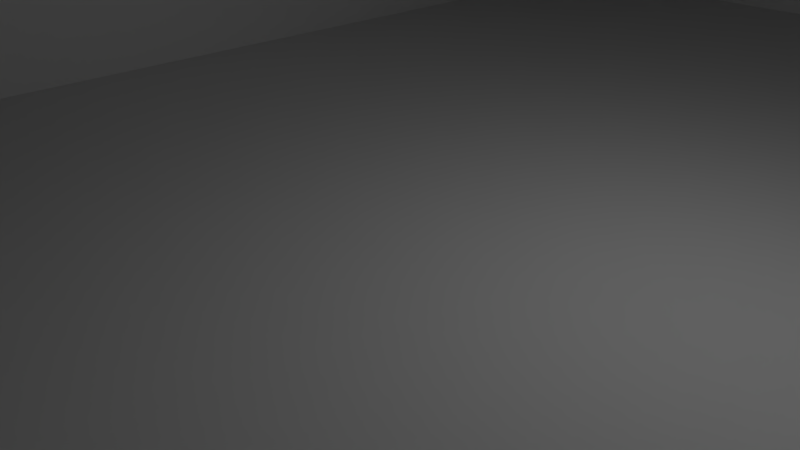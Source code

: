 # Source: larger_switch4.blend  (saved by Blender 2.79.0; exported with 4.5.12 LTS)
import bpy
from mathutils import Matrix  # noqa: F401  (used for matrix-valued properties, if any)

bpy.ops.wm.read_factory_settings(use_empty=True)
scene = bpy.context.scene
scene.name = 'Scene'

# ---- collections
col_collection_1 = bpy.data.collections.new('Collection 1'); scene.collection.children.link(col_collection_1)

# ---- materials (node trees are filled in below, after node groups)
mat_material = bpy.data.materials.new('Material')
mat_material.alpha_threshold = 0.0
mat_material.use_transparent_shadow = False
mat_material.roughness = 0.5
mat_material.line_color = (0.0, 0.0, 0.0, 1.0)

# ---- material node trees

# ---- world
world_world = bpy.data.worlds.new('World'); scene.world = world_world
world_world.color = (0.05088, 0.05088, 0.05088)
world_world.use_sun_shadow = False
world_world.sun_shadow_jitter_overblur = 0.0
world_world.cycles.sampling_method = 'MANUAL'

# ---- cameras
cam_camera = bpy.data.cameras.new('Camera')
cam_camera.clip_end = 100.0
cam_camera.lens = 35.0
cam_camera.sensor_width = 32.0
cam_camera.sensor_height = 18.0
cam_camera.ortho_scale = 7.314
cam_camera.dof.focus_distance = 0.0
cam_camera.dof.aperture_fstop = 128.0

# ---- lights
light_lamp = bpy.data.lights.new('Lamp', 'POINT')
light_lamp.transmission_factor = 0.0
light_lamp.cutoff_distance = 30.0
light_lamp.energy = 100.0
light_lamp.shadow_buffer_clip_start = 1.001
light_lamp.shadow_soft_size = 0.1
light_lamp.shadow_maximum_resolution = 0.006
light_lamp.use_absolute_resolution = True

# ---- meshes
me_cylinder_004 = bpy.data.meshes.new('Cylinder.004')
me_cylinder_004.from_pydata([(0.0, 2.0, -10.0), (0.0, 2.0, 10.0), (0.1395, 1.995, -10.0), (0.1395, 1.995, 10.0), (0.2783, 1.981, -10.0), (0.2783, 1.981, 10.0), (0.4158, 1.956, -10.0), (0.4158, 1.956, 10.0), (0.5513, 1.923, -10.0), (0.5513, 1.923, 10.0), (0.684, 1.879, -10.0), (0.684, 1.879, 10.0), (0.8135, 1.827, -10.0), (0.8135, 1.827, 10.0), (0.9389, 1.766, -10.0), (0.9389, 1.766, 10.0), (1.06, 1.696, -10.0), (1.06, 1.696, 10.0), (1.176, 1.618, -10.0), (1.176, 1.618, 10.0), (1.286, 1.532, -10.0), (1.286, 1.532, 10.0), (1.389, 1.439, -10.0), (1.389, 1.439, 10.0), (1.486, 1.338, -10.0), (1.486, 1.338, 10.0), (1.576, 1.231, -10.0), (1.576, 1.231, 10.0), (1.658, 1.118, -10.0), (1.658, 1.118, 10.0), (1.732, 1.0, -10.0), (1.732, 1.0, 10.0), (1.798, 0.8767, -10.0), (1.798, 0.8767, 10.0), (1.854, 0.7492, -10.0), (1.854, 0.7492, 10.0), (1.902, 0.618, -10.0), (1.902, 0.618, 10.0), (1.941, 0.4838, -10.0), (1.941, 0.4838, 10.0), (1.97, 0.3473, -10.0), (1.97, 0.3473, 10.0), (1.989, 0.2091, -10.0), (1.989, 0.2091, 10.0), (1.999, 0.0698, -10.0), (1.999, 0.0698, 10.0), (1.999, -0.0698, -10.0), (1.999, -0.0698, 10.0), (1.989, -0.2091, -10.0), (1.989, -0.2091, 10.0), (1.97, -0.3473, -10.0), (1.97, -0.3473, 10.0), (1.941, -0.4838, -10.0), (1.941, -0.4838, 10.0), (1.902, -0.618, -10.0), (1.902, -0.618, 10.0), (1.854, -0.7492, -10.0), (1.854, -0.7492, 10.0), (1.798, -0.8767, -10.0), (1.798, -0.8767, 10.0), (1.732, -1.0, -10.0), (1.732, -1.0, 10.0), (1.658, -1.118, -10.0), (1.658, -1.118, 10.0), (1.576, -1.231, -10.0), (1.576, -1.231, 10.0), (1.486, -1.338, -10.0), (1.486, -1.338, 10.0), (1.389, -1.439, -10.0), (1.389, -1.439, 10.0), (1.286, -1.532, -10.0), (1.286, -1.532, 10.0), (1.176, -1.618, -10.0), (1.176, -1.618, 10.0), (1.06, -1.696, -10.0), (1.06, -1.696, 10.0), (0.9389, -1.766, -10.0), (0.9389, -1.766, 10.0), (0.8135, -1.827, -10.0), (0.8135, -1.827, 10.0), (0.684, -1.879, -10.0), (0.684, -1.879, 10.0), (0.5513, -1.923, -10.0), (0.5513, -1.923, 10.0), (0.4158, -1.956, -10.0), (0.4158, -1.956, 10.0), (0.2783, -1.981, -10.0), (0.2783, -1.981, 10.0), (0.1395, -1.995, -10.0), (0.1395, -1.995, 10.0), (-2.082e-06, -2.0, -10.0), (-2.082e-06, -2.0, 10.0), (-0.1395, -1.995, -10.0), (-0.1395, -1.995, 10.0), (-0.2783, -1.981, -10.0), (-0.2783, -1.981, 10.0), (-0.4158, -1.956, -10.0), (-0.4158, -1.956, 10.0), (-0.5513, -1.923, -10.0), (-0.5513, -1.923, 10.0), (-0.684, -1.879, -10.0), (-0.684, -1.879, 10.0), (-0.8135, -1.827, -10.0), (-0.8135, -1.827, 10.0), (-0.9389, -1.766, -10.0), (-0.9389, -1.766, 10.0), (-1.06, -1.696, -10.0), (-1.06, -1.696, 10.0), (-1.176, -1.618, -10.0), (-1.176, -1.618, 10.0), (-1.286, -1.532, -10.0), (-1.286, -1.532, 10.0), (-1.389, -1.439, -10.0), (-1.389, -1.439, 10.0), (-1.486, -1.338, -10.0), (-1.486, -1.338, 10.0), (-1.576, -1.231, -10.0), (-1.576, -1.231, 10.0), (-1.658, -1.118, -10.0), (-1.658, -1.118, 10.0), (-1.732, -1.0, -10.0), (-1.732, -1.0, 10.0), (-1.798, -0.8767, -10.0), (-1.798, -0.8767, 10.0), (-1.854, -0.7492, -10.0), (-1.854, -0.7492, 10.0), (-1.902, -0.618, -10.0), (-1.902, -0.618, 10.0), (-1.941, -0.4838, -10.0), (-1.941, -0.4838, 10.0), (-1.97, -0.3473, -10.0), (-1.97, -0.3473, 10.0), (-1.989, -0.2091, -10.0), (-1.989, -0.2091, 10.0), (-1.999, -0.06979, -10.0), (-1.999, -0.06979, 10.0), (-1.999, 0.0698, -10.0), (-1.999, 0.0698, 10.0), (-1.989, 0.2091, -10.0), (-1.989, 0.2091, 10.0), (-1.97, 0.3473, -10.0), (-1.97, 0.3473, 10.0), (-1.941, 0.4838, -10.0), (-1.941, 0.4838, 10.0), (-1.902, 0.618, -10.0), (-1.902, 0.618, 10.0), (-1.854, 0.7492, -10.0), (-1.854, 0.7492, 10.0), (-1.798, 0.8767, -10.0), (-1.798, 0.8767, 10.0), (-1.732, 1.0, -10.0), (-1.732, 1.0, 10.0), (-1.658, 1.118, -10.0), (-1.658, 1.118, 10.0), (-1.576, 1.231, -10.0), (-1.576, 1.231, 10.0), (-1.486, 1.338, -10.0), (-1.486, 1.338, 10.0), (-1.389, 1.439, -10.0), (-1.389, 1.439, 10.0), (-1.286, 1.532, -10.0), (-1.286, 1.532, 10.0), (-1.176, 1.618, -10.0), (-1.176, 1.618, 10.0), (-1.06, 1.696, -10.0), (-1.06, 1.696, 10.0), (-0.9389, 1.766, -10.0), (-0.9389, 1.766, 10.0), (-0.8135, 1.827, -10.0), (-0.8135, 1.827, 10.0), (-0.684, 1.879, -10.0), (-0.684, 1.879, 10.0), (-0.5513, 1.923, -10.0), (-0.5513, 1.923, 10.0), (-0.4158, 1.956, -10.0), (-0.4158, 1.956, 10.0), (-0.2783, 1.981, -10.0), (-0.2783, 1.981, 10.0), (-0.1395, 1.995, -10.0), (-0.1395, 1.995, 10.0)], [], [(0, 1, 3, 2), (2, 3, 5, 4), (4, 5, 7, 6), (6, 7, 9, 8), (8, 9, 11, 10), (10, 11, 13, 12), (12, 13, 15, 14), (14, 15, 17, 16), (16, 17, 19, 18), (18, 19, 21, 20), (20, 21, 23, 22), (22, 23, 25, 24), (24, 25, 27, 26), (26, 27, 29, 28), (28, 29, 31, 30), (30, 31, 33, 32), (32, 33, 35, 34), (34, 35, 37, 36), (36, 37, 39, 38), (38, 39, 41, 40), (40, 41, 43, 42), (42, 43, 45, 44), (44, 45, 47, 46), (46, 47, 49, 48), (48, 49, 51, 50), (50, 51, 53, 52), (52, 53, 55, 54), (54, 55, 57, 56), (56, 57, 59, 58), (58, 59, 61, 60), (60, 61, 63, 62), (62, 63, 65, 64), (64, 65, 67, 66), (66, 67, 69, 68), (68, 69, 71, 70), (70, 71, 73, 72), (72, 73, 75, 74), (74, 75, 77, 76), (76, 77, 79, 78), (78, 79, 81, 80), (80, 81, 83, 82), (82, 83, 85, 84), (84, 85, 87, 86), (86, 87, 89, 88), (88, 89, 91, 90), (90, 91, 93, 92), (92, 93, 95, 94), (94, 95, 97, 96), (96, 97, 99, 98), (98, 99, 101, 100), (100, 101, 103, 102), (102, 103, 105, 104), (104, 105, 107, 106), (106, 107, 109, 108), (108, 109, 111, 110), (110, 111, 113, 112), (112, 113, 115, 114), (114, 115, 117, 116), (116, 117, 119, 118), (118, 119, 121, 120), (120, 121, 123, 122), (122, 123, 125, 124), (124, 125, 127, 126), (126, 127, 129, 128), (128, 129, 131, 130), (130, 131, 133, 132), (132, 133, 135, 134), (134, 135, 137, 136), (136, 137, 139, 138), (138, 139, 141, 140), (140, 141, 143, 142), (142, 143, 145, 144), (144, 145, 147, 146), (146, 147, 149, 148), (148, 149, 151, 150), (150, 151, 153, 152), (152, 153, 155, 154), (154, 155, 157, 156), (156, 157, 159, 158), (158, 159, 161, 160), (160, 161, 163, 162), (162, 163, 165, 164), (164, 165, 167, 166), (166, 167, 169, 168), (168, 169, 171, 170), (170, 171, 173, 172), (172, 173, 175, 174), (174, 175, 177, 176), (3, 1, 179, 177, 175, 173, 171, 169, 167, 165, 163, 161, 159, 157, 155, 153, 151, 149, 147, 145, 143, 141, 139, 137, 135, 133, 131, 129, 127, 125, 123, 121, 119, 117, 115, 113, 111, 109, 107, 105, 103, 101, 99, 97, 95, 93, 91, 89, 87, 85, 83, 81, 79, 77, 75, 73, 71, 69, 67, 65, 63, 61, 59, 57, 55, 53, 51, 49, 47, 45, 43, 41, 39, 37, 35, 33, 31, 29, 27, 25, 23, 21, 19, 17, 15, 13, 11, 9, 7, 5), (176, 177, 179, 178), (178, 179, 1, 0), (0, 2, 4, 6, 8, 10, 12, 14, 16, 18, 20, 22, 24, 26, 28, 30, 32, 34, 36, 38, 40, 42, 44, 46, 48, 50, 52, 54, 56, 58, 60, 62, 64, 66, 68, 70, 72, 74, 76, 78, 80, 82, 84, 86, 88, 90, 92, 94, 96, 98, 100, 102, 104, 106, 108, 110, 112, 114, 116, 118, 120, 122, 124, 126, 128, 130, 132, 134, 136, 138, 140, 142, 144, 146, 148, 150, 152, 154, 156, 158, 160, 162, 164, 166, 168, 170, 172, 174, 176, 178)])
me_cylinder_004.use_remesh_preserve_volume = False
me_cylinder_004.use_remesh_preserve_attributes = False
me_cylinder_004.use_mirror_vertex_groups = False
me_cylinder_004.update()
me_cylinder_003 = bpy.data.meshes.new('Cylinder.003')
me_cylinder_003.from_pydata([(0.0, 2.0, -10.0), (0.0, 2.0, 10.0), (0.1395, 1.995, -10.0), (0.1395, 1.995, 10.0), (0.2783, 1.981, -10.0), (0.2783, 1.981, 10.0), (0.4158, 1.956, -10.0), (0.4158, 1.956, 10.0), (0.5513, 1.923, -10.0), (0.5513, 1.923, 10.0), (0.684, 1.879, -10.0), (0.684, 1.879, 10.0), (0.8135, 1.827, -10.0), (0.8135, 1.827, 10.0), (0.9389, 1.766, -10.0), (0.9389, 1.766, 10.0), (1.06, 1.696, -10.0), (1.06, 1.696, 10.0), (1.176, 1.618, -10.0), (1.176, 1.618, 10.0), (1.286, 1.532, -10.0), (1.286, 1.532, 10.0), (1.389, 1.439, -10.0), (1.389, 1.439, 10.0), (1.486, 1.338, -10.0), (1.486, 1.338, 10.0), (1.576, 1.231, -10.0), (1.576, 1.231, 10.0), (1.658, 1.118, -10.0), (1.658, 1.118, 10.0), (1.732, 1.0, -10.0), (1.732, 1.0, 10.0), (1.798, 0.8767, -10.0), (1.798, 0.8767, 10.0), (1.854, 0.7492, -10.0), (1.854, 0.7492, 10.0), (1.902, 0.618, -10.0), (1.902, 0.618, 10.0), (1.941, 0.4838, -10.0), (1.941, 0.4838, 10.0), (1.97, 0.3473, -10.0), (1.97, 0.3473, 10.0), (1.989, 0.2091, -10.0), (1.989, 0.2091, 10.0), (1.999, 0.0698, -10.0), (1.999, 0.0698, 10.0), (1.999, -0.0698, -10.0), (1.999, -0.0698, 10.0), (1.989, -0.2091, -10.0), (1.989, -0.2091, 10.0), (1.97, -0.3473, -10.0), (1.97, -0.3473, 10.0), (1.941, -0.4838, -10.0), (1.941, -0.4838, 10.0), (1.902, -0.618, -10.0), (1.902, -0.618, 10.0), (1.854, -0.7492, -10.0), (1.854, -0.7492, 10.0), (1.798, -0.8767, -10.0), (1.798, -0.8767, 10.0), (1.732, -1.0, -10.0), (1.732, -1.0, 10.0), (1.658, -1.118, -10.0), (1.658, -1.118, 10.0), (1.576, -1.231, -10.0), (1.576, -1.231, 10.0), (1.486, -1.338, -10.0), (1.486, -1.338, 10.0), (1.389, -1.439, -10.0), (1.389, -1.439, 10.0), (1.286, -1.532, -10.0), (1.286, -1.532, 10.0), (1.176, -1.618, -10.0), (1.176, -1.618, 10.0), (1.06, -1.696, -10.0), (1.06, -1.696, 10.0), (0.9389, -1.766, -10.0), (0.9389, -1.766, 10.0), (0.8135, -1.827, -10.0), (0.8135, -1.827, 10.0), (0.684, -1.879, -10.0), (0.684, -1.879, 10.0), (0.5513, -1.923, -10.0), (0.5513, -1.923, 10.0), (0.4158, -1.956, -10.0), (0.4158, -1.956, 10.0), (0.2783, -1.981, -10.0), (0.2783, -1.981, 10.0), (0.1395, -1.995, -10.0), (0.1395, -1.995, 10.0), (-2.082e-06, -2.0, -10.0), (-2.082e-06, -2.0, 10.0), (-0.1395, -1.995, -10.0), (-0.1395, -1.995, 10.0), (-0.2783, -1.981, -10.0), (-0.2783, -1.981, 10.0), (-0.4158, -1.956, -10.0), (-0.4158, -1.956, 10.0), (-0.5513, -1.923, -10.0), (-0.5513, -1.923, 10.0), (-0.684, -1.879, -10.0), (-0.684, -1.879, 10.0), (-0.8135, -1.827, -10.0), (-0.8135, -1.827, 10.0), (-0.9389, -1.766, -10.0), (-0.9389, -1.766, 10.0), (-1.06, -1.696, -10.0), (-1.06, -1.696, 10.0), (-1.176, -1.618, -10.0), (-1.176, -1.618, 10.0), (-1.286, -1.532, -10.0), (-1.286, -1.532, 10.0), (-1.389, -1.439, -10.0), (-1.389, -1.439, 10.0), (-1.486, -1.338, -10.0), (-1.486, -1.338, 10.0), (-1.576, -1.231, -10.0), (-1.576, -1.231, 10.0), (-1.658, -1.118, -10.0), (-1.658, -1.118, 10.0), (-1.732, -1.0, -10.0), (-1.732, -1.0, 10.0), (-1.798, -0.8767, -10.0), (-1.798, -0.8767, 10.0), (-1.854, -0.7492, -10.0), (-1.854, -0.7492, 10.0), (-1.902, -0.618, -10.0), (-1.902, -0.618, 10.0), (-1.941, -0.4838, -10.0), (-1.941, -0.4838, 10.0), (-1.97, -0.3473, -10.0), (-1.97, -0.3473, 10.0), (-1.989, -0.2091, -10.0), (-1.989, -0.2091, 10.0), (-1.999, -0.06979, -10.0), (-1.999, -0.06979, 10.0), (-1.999, 0.0698, -10.0), (-1.999, 0.0698, 10.0), (-1.989, 0.2091, -10.0), (-1.989, 0.2091, 10.0), (-1.97, 0.3473, -10.0), (-1.97, 0.3473, 10.0), (-1.941, 0.4838, -10.0), (-1.941, 0.4838, 10.0), (-1.902, 0.618, -10.0), (-1.902, 0.618, 10.0), (-1.854, 0.7492, -10.0), (-1.854, 0.7492, 10.0), (-1.798, 0.8767, -10.0), (-1.798, 0.8767, 10.0), (-1.732, 1.0, -10.0), (-1.732, 1.0, 10.0), (-1.658, 1.118, -10.0), (-1.658, 1.118, 10.0), (-1.576, 1.231, -10.0), (-1.576, 1.231, 10.0), (-1.486, 1.338, -10.0), (-1.486, 1.338, 10.0), (-1.389, 1.439, -10.0), (-1.389, 1.439, 10.0), (-1.286, 1.532, -10.0), (-1.286, 1.532, 10.0), (-1.176, 1.618, -10.0), (-1.176, 1.618, 10.0), (-1.06, 1.696, -10.0), (-1.06, 1.696, 10.0), (-0.9389, 1.766, -10.0), (-0.9389, 1.766, 10.0), (-0.8135, 1.827, -10.0), (-0.8135, 1.827, 10.0), (-0.684, 1.879, -10.0), (-0.684, 1.879, 10.0), (-0.5513, 1.923, -10.0), (-0.5513, 1.923, 10.0), (-0.4158, 1.956, -10.0), (-0.4158, 1.956, 10.0), (-0.2783, 1.981, -10.0), (-0.2783, 1.981, 10.0), (-0.1395, 1.995, -10.0), (-0.1395, 1.995, 10.0)], [], [(0, 1, 3, 2), (2, 3, 5, 4), (4, 5, 7, 6), (6, 7, 9, 8), (8, 9, 11, 10), (10, 11, 13, 12), (12, 13, 15, 14), (14, 15, 17, 16), (16, 17, 19, 18), (18, 19, 21, 20), (20, 21, 23, 22), (22, 23, 25, 24), (24, 25, 27, 26), (26, 27, 29, 28), (28, 29, 31, 30), (30, 31, 33, 32), (32, 33, 35, 34), (34, 35, 37, 36), (36, 37, 39, 38), (38, 39, 41, 40), (40, 41, 43, 42), (42, 43, 45, 44), (44, 45, 47, 46), (46, 47, 49, 48), (48, 49, 51, 50), (50, 51, 53, 52), (52, 53, 55, 54), (54, 55, 57, 56), (56, 57, 59, 58), (58, 59, 61, 60), (60, 61, 63, 62), (62, 63, 65, 64), (64, 65, 67, 66), (66, 67, 69, 68), (68, 69, 71, 70), (70, 71, 73, 72), (72, 73, 75, 74), (74, 75, 77, 76), (76, 77, 79, 78), (78, 79, 81, 80), (80, 81, 83, 82), (82, 83, 85, 84), (84, 85, 87, 86), (86, 87, 89, 88), (88, 89, 91, 90), (90, 91, 93, 92), (92, 93, 95, 94), (94, 95, 97, 96), (96, 97, 99, 98), (98, 99, 101, 100), (100, 101, 103, 102), (102, 103, 105, 104), (104, 105, 107, 106), (106, 107, 109, 108), (108, 109, 111, 110), (110, 111, 113, 112), (112, 113, 115, 114), (114, 115, 117, 116), (116, 117, 119, 118), (118, 119, 121, 120), (120, 121, 123, 122), (122, 123, 125, 124), (124, 125, 127, 126), (126, 127, 129, 128), (128, 129, 131, 130), (130, 131, 133, 132), (132, 133, 135, 134), (134, 135, 137, 136), (136, 137, 139, 138), (138, 139, 141, 140), (140, 141, 143, 142), (142, 143, 145, 144), (144, 145, 147, 146), (146, 147, 149, 148), (148, 149, 151, 150), (150, 151, 153, 152), (152, 153, 155, 154), (154, 155, 157, 156), (156, 157, 159, 158), (158, 159, 161, 160), (160, 161, 163, 162), (162, 163, 165, 164), (164, 165, 167, 166), (166, 167, 169, 168), (168, 169, 171, 170), (170, 171, 173, 172), (172, 173, 175, 174), (174, 175, 177, 176), (3, 1, 179, 177, 175, 173, 171, 169, 167, 165, 163, 161, 159, 157, 155, 153, 151, 149, 147, 145, 143, 141, 139, 137, 135, 133, 131, 129, 127, 125, 123, 121, 119, 117, 115, 113, 111, 109, 107, 105, 103, 101, 99, 97, 95, 93, 91, 89, 87, 85, 83, 81, 79, 77, 75, 73, 71, 69, 67, 65, 63, 61, 59, 57, 55, 53, 51, 49, 47, 45, 43, 41, 39, 37, 35, 33, 31, 29, 27, 25, 23, 21, 19, 17, 15, 13, 11, 9, 7, 5), (176, 177, 179, 178), (178, 179, 1, 0), (0, 2, 4, 6, 8, 10, 12, 14, 16, 18, 20, 22, 24, 26, 28, 30, 32, 34, 36, 38, 40, 42, 44, 46, 48, 50, 52, 54, 56, 58, 60, 62, 64, 66, 68, 70, 72, 74, 76, 78, 80, 82, 84, 86, 88, 90, 92, 94, 96, 98, 100, 102, 104, 106, 108, 110, 112, 114, 116, 118, 120, 122, 124, 126, 128, 130, 132, 134, 136, 138, 140, 142, 144, 146, 148, 150, 152, 154, 156, 158, 160, 162, 164, 166, 168, 170, 172, 174, 176, 178)])
me_cylinder_003.use_remesh_preserve_volume = False
me_cylinder_003.use_remesh_preserve_attributes = False
me_cylinder_003.use_mirror_vertex_groups = False
me_cylinder_003.update()
me_cylinder_002 = bpy.data.meshes.new('Cylinder.002')
me_cylinder_002.from_pydata([(0.0, 2.0, -10.0), (0.0, 2.0, 10.0), (0.1395, 1.995, -10.0), (0.1395, 1.995, 10.0), (0.2783, 1.981, -10.0), (0.2783, 1.981, 10.0), (0.4158, 1.956, -10.0), (0.4158, 1.956, 10.0), (0.5513, 1.923, -10.0), (0.5513, 1.923, 10.0), (0.684, 1.879, -10.0), (0.684, 1.879, 10.0), (0.8135, 1.827, -10.0), (0.8135, 1.827, 10.0), (0.9389, 1.766, -10.0), (0.9389, 1.766, 10.0), (1.06, 1.696, -10.0), (1.06, 1.696, 10.0), (1.176, 1.618, -10.0), (1.176, 1.618, 10.0), (1.286, 1.532, -10.0), (1.286, 1.532, 10.0), (1.389, 1.439, -10.0), (1.389, 1.439, 10.0), (1.486, 1.338, -10.0), (1.486, 1.338, 10.0), (1.576, 1.231, -10.0), (1.576, 1.231, 10.0), (1.658, 1.118, -10.0), (1.658, 1.118, 10.0), (1.732, 1.0, -10.0), (1.732, 1.0, 10.0), (1.798, 0.8767, -10.0), (1.798, 0.8767, 10.0), (1.854, 0.7492, -10.0), (1.854, 0.7492, 10.0), (1.902, 0.618, -10.0), (1.902, 0.618, 10.0), (1.941, 0.4838, -10.0), (1.941, 0.4838, 10.0), (1.97, 0.3473, -10.0), (1.97, 0.3473, 10.0), (1.989, 0.2091, -10.0), (1.989, 0.2091, 10.0), (1.999, 0.0698, -10.0), (1.999, 0.0698, 10.0), (1.999, -0.0698, -10.0), (1.999, -0.0698, 10.0), (1.989, -0.2091, -10.0), (1.989, -0.2091, 10.0), (1.97, -0.3473, -10.0), (1.97, -0.3473, 10.0), (1.941, -0.4838, -10.0), (1.941, -0.4838, 10.0), (1.902, -0.618, -10.0), (1.902, -0.618, 10.0), (1.854, -0.7492, -10.0), (1.854, -0.7492, 10.0), (1.798, -0.8767, -10.0), (1.798, -0.8767, 10.0), (1.732, -1.0, -10.0), (1.732, -1.0, 10.0), (1.658, -1.118, -10.0), (1.658, -1.118, 10.0), (1.576, -1.231, -10.0), (1.576, -1.231, 10.0), (1.486, -1.338, -10.0), (1.486, -1.338, 10.0), (1.389, -1.439, -10.0), (1.389, -1.439, 10.0), (1.286, -1.532, -10.0), (1.286, -1.532, 10.0), (1.176, -1.618, -10.0), (1.176, -1.618, 10.0), (1.06, -1.696, -10.0), (1.06, -1.696, 10.0), (0.9389, -1.766, -10.0), (0.9389, -1.766, 10.0), (0.8135, -1.827, -10.0), (0.8135, -1.827, 10.0), (0.684, -1.879, -10.0), (0.684, -1.879, 10.0), (0.5513, -1.923, -10.0), (0.5513, -1.923, 10.0), (0.4158, -1.956, -10.0), (0.4158, -1.956, 10.0), (0.2783, -1.981, -10.0), (0.2783, -1.981, 10.0), (0.1395, -1.995, -10.0), (0.1395, -1.995, 10.0), (-2.082e-06, -2.0, -10.0), (-2.082e-06, -2.0, 10.0), (-0.1395, -1.995, -10.0), (-0.1395, -1.995, 10.0), (-0.2783, -1.981, -10.0), (-0.2783, -1.981, 10.0), (-0.4158, -1.956, -10.0), (-0.4158, -1.956, 10.0), (-0.5513, -1.923, -10.0), (-0.5513, -1.923, 10.0), (-0.684, -1.879, -10.0), (-0.684, -1.879, 10.0), (-0.8135, -1.827, -10.0), (-0.8135, -1.827, 10.0), (-0.9389, -1.766, -10.0), (-0.9389, -1.766, 10.0), (-1.06, -1.696, -10.0), (-1.06, -1.696, 10.0), (-1.176, -1.618, -10.0), (-1.176, -1.618, 10.0), (-1.286, -1.532, -10.0), (-1.286, -1.532, 10.0), (-1.389, -1.439, -10.0), (-1.389, -1.439, 10.0), (-1.486, -1.338, -10.0), (-1.486, -1.338, 10.0), (-1.576, -1.231, -10.0), (-1.576, -1.231, 10.0), (-1.658, -1.118, -10.0), (-1.658, -1.118, 10.0), (-1.732, -1.0, -10.0), (-1.732, -1.0, 10.0), (-1.798, -0.8767, -10.0), (-1.798, -0.8767, 10.0), (-1.854, -0.7492, -10.0), (-1.854, -0.7492, 10.0), (-1.902, -0.618, -10.0), (-1.902, -0.618, 10.0), (-1.941, -0.4838, -10.0), (-1.941, -0.4838, 10.0), (-1.97, -0.3473, -10.0), (-1.97, -0.3473, 10.0), (-1.989, -0.2091, -10.0), (-1.989, -0.2091, 10.0), (-1.999, -0.06979, -10.0), (-1.999, -0.06979, 10.0), (-1.999, 0.0698, -10.0), (-1.999, 0.0698, 10.0), (-1.989, 0.2091, -10.0), (-1.989, 0.2091, 10.0), (-1.97, 0.3473, -10.0), (-1.97, 0.3473, 10.0), (-1.941, 0.4838, -10.0), (-1.941, 0.4838, 10.0), (-1.902, 0.618, -10.0), (-1.902, 0.618, 10.0), (-1.854, 0.7492, -10.0), (-1.854, 0.7492, 10.0), (-1.798, 0.8767, -10.0), (-1.798, 0.8767, 10.0), (-1.732, 1.0, -10.0), (-1.732, 1.0, 10.0), (-1.658, 1.118, -10.0), (-1.658, 1.118, 10.0), (-1.576, 1.231, -10.0), (-1.576, 1.231, 10.0), (-1.486, 1.338, -10.0), (-1.486, 1.338, 10.0), (-1.389, 1.439, -10.0), (-1.389, 1.439, 10.0), (-1.286, 1.532, -10.0), (-1.286, 1.532, 10.0), (-1.176, 1.618, -10.0), (-1.176, 1.618, 10.0), (-1.06, 1.696, -10.0), (-1.06, 1.696, 10.0), (-0.9389, 1.766, -10.0), (-0.9389, 1.766, 10.0), (-0.8135, 1.827, -10.0), (-0.8135, 1.827, 10.0), (-0.684, 1.879, -10.0), (-0.684, 1.879, 10.0), (-0.5513, 1.923, -10.0), (-0.5513, 1.923, 10.0), (-0.4158, 1.956, -10.0), (-0.4158, 1.956, 10.0), (-0.2783, 1.981, -10.0), (-0.2783, 1.981, 10.0), (-0.1395, 1.995, -10.0), (-0.1395, 1.995, 10.0)], [], [(0, 1, 3, 2), (2, 3, 5, 4), (4, 5, 7, 6), (6, 7, 9, 8), (8, 9, 11, 10), (10, 11, 13, 12), (12, 13, 15, 14), (14, 15, 17, 16), (16, 17, 19, 18), (18, 19, 21, 20), (20, 21, 23, 22), (22, 23, 25, 24), (24, 25, 27, 26), (26, 27, 29, 28), (28, 29, 31, 30), (30, 31, 33, 32), (32, 33, 35, 34), (34, 35, 37, 36), (36, 37, 39, 38), (38, 39, 41, 40), (40, 41, 43, 42), (42, 43, 45, 44), (44, 45, 47, 46), (46, 47, 49, 48), (48, 49, 51, 50), (50, 51, 53, 52), (52, 53, 55, 54), (54, 55, 57, 56), (56, 57, 59, 58), (58, 59, 61, 60), (60, 61, 63, 62), (62, 63, 65, 64), (64, 65, 67, 66), (66, 67, 69, 68), (68, 69, 71, 70), (70, 71, 73, 72), (72, 73, 75, 74), (74, 75, 77, 76), (76, 77, 79, 78), (78, 79, 81, 80), (80, 81, 83, 82), (82, 83, 85, 84), (84, 85, 87, 86), (86, 87, 89, 88), (88, 89, 91, 90), (90, 91, 93, 92), (92, 93, 95, 94), (94, 95, 97, 96), (96, 97, 99, 98), (98, 99, 101, 100), (100, 101, 103, 102), (102, 103, 105, 104), (104, 105, 107, 106), (106, 107, 109, 108), (108, 109, 111, 110), (110, 111, 113, 112), (112, 113, 115, 114), (114, 115, 117, 116), (116, 117, 119, 118), (118, 119, 121, 120), (120, 121, 123, 122), (122, 123, 125, 124), (124, 125, 127, 126), (126, 127, 129, 128), (128, 129, 131, 130), (130, 131, 133, 132), (132, 133, 135, 134), (134, 135, 137, 136), (136, 137, 139, 138), (138, 139, 141, 140), (140, 141, 143, 142), (142, 143, 145, 144), (144, 145, 147, 146), (146, 147, 149, 148), (148, 149, 151, 150), (150, 151, 153, 152), (152, 153, 155, 154), (154, 155, 157, 156), (156, 157, 159, 158), (158, 159, 161, 160), (160, 161, 163, 162), (162, 163, 165, 164), (164, 165, 167, 166), (166, 167, 169, 168), (168, 169, 171, 170), (170, 171, 173, 172), (172, 173, 175, 174), (174, 175, 177, 176), (3, 1, 179, 177, 175, 173, 171, 169, 167, 165, 163, 161, 159, 157, 155, 153, 151, 149, 147, 145, 143, 141, 139, 137, 135, 133, 131, 129, 127, 125, 123, 121, 119, 117, 115, 113, 111, 109, 107, 105, 103, 101, 99, 97, 95, 93, 91, 89, 87, 85, 83, 81, 79, 77, 75, 73, 71, 69, 67, 65, 63, 61, 59, 57, 55, 53, 51, 49, 47, 45, 43, 41, 39, 37, 35, 33, 31, 29, 27, 25, 23, 21, 19, 17, 15, 13, 11, 9, 7, 5), (176, 177, 179, 178), (178, 179, 1, 0), (0, 2, 4, 6, 8, 10, 12, 14, 16, 18, 20, 22, 24, 26, 28, 30, 32, 34, 36, 38, 40, 42, 44, 46, 48, 50, 52, 54, 56, 58, 60, 62, 64, 66, 68, 70, 72, 74, 76, 78, 80, 82, 84, 86, 88, 90, 92, 94, 96, 98, 100, 102, 104, 106, 108, 110, 112, 114, 116, 118, 120, 122, 124, 126, 128, 130, 132, 134, 136, 138, 140, 142, 144, 146, 148, 150, 152, 154, 156, 158, 160, 162, 164, 166, 168, 170, 172, 174, 176, 178)])
me_cylinder_002.use_remesh_preserve_volume = False
me_cylinder_002.use_remesh_preserve_attributes = False
me_cylinder_002.use_mirror_vertex_groups = False
me_cylinder_002.update()
me_cylinder_001 = bpy.data.meshes.new('Cylinder.001')
me_cylinder_001.from_pydata([(0.0, 2.0, -10.0), (0.0, 2.0, 10.0), (0.1395, 1.995, -10.0), (0.1395, 1.995, 10.0), (0.2783, 1.981, -10.0), (0.2783, 1.981, 10.0), (0.4158, 1.956, -10.0), (0.4158, 1.956, 10.0), (0.5513, 1.923, -10.0), (0.5513, 1.923, 10.0), (0.684, 1.879, -10.0), (0.684, 1.879, 10.0), (0.8135, 1.827, -10.0), (0.8135, 1.827, 10.0), (0.9389, 1.766, -10.0), (0.9389, 1.766, 10.0), (1.06, 1.696, -10.0), (1.06, 1.696, 10.0), (1.176, 1.618, -10.0), (1.176, 1.618, 10.0), (1.286, 1.532, -10.0), (1.286, 1.532, 10.0), (1.389, 1.439, -10.0), (1.389, 1.439, 10.0), (1.486, 1.338, -10.0), (1.486, 1.338, 10.0), (1.576, 1.231, -10.0), (1.576, 1.231, 10.0), (1.658, 1.118, -10.0), (1.658, 1.118, 10.0), (1.732, 1.0, -10.0), (1.732, 1.0, 10.0), (1.798, 0.8767, -10.0), (1.798, 0.8767, 10.0), (1.854, 0.7492, -10.0), (1.854, 0.7492, 10.0), (1.902, 0.618, -10.0), (1.902, 0.618, 10.0), (1.941, 0.4838, -10.0), (1.941, 0.4838, 10.0), (1.97, 0.3473, -10.0), (1.97, 0.3473, 10.0), (1.989, 0.2091, -10.0), (1.989, 0.2091, 10.0), (1.999, 0.0698, -10.0), (1.999, 0.0698, 10.0), (1.999, -0.0698, -10.0), (1.999, -0.0698, 10.0), (1.989, -0.2091, -10.0), (1.989, -0.2091, 10.0), (1.97, -0.3473, -10.0), (1.97, -0.3473, 10.0), (1.941, -0.4838, -10.0), (1.941, -0.4838, 10.0), (1.902, -0.618, -10.0), (1.902, -0.618, 10.0), (1.854, -0.7492, -10.0), (1.854, -0.7492, 10.0), (1.798, -0.8767, -10.0), (1.798, -0.8767, 10.0), (1.732, -1.0, -10.0), (1.732, -1.0, 10.0), (1.658, -1.118, -10.0), (1.658, -1.118, 10.0), (1.576, -1.231, -10.0), (1.576, -1.231, 10.0), (1.486, -1.338, -10.0), (1.486, -1.338, 10.0), (1.389, -1.439, -10.0), (1.389, -1.439, 10.0), (1.286, -1.532, -10.0), (1.286, -1.532, 10.0), (1.176, -1.618, -10.0), (1.176, -1.618, 10.0), (1.06, -1.696, -10.0), (1.06, -1.696, 10.0), (0.9389, -1.766, -10.0), (0.9389, -1.766, 10.0), (0.8135, -1.827, -10.0), (0.8135, -1.827, 10.0), (0.684, -1.879, -10.0), (0.684, -1.879, 10.0), (0.5513, -1.923, -10.0), (0.5513, -1.923, 10.0), (0.4158, -1.956, -10.0), (0.4158, -1.956, 10.0), (0.2783, -1.981, -10.0), (0.2783, -1.981, 10.0), (0.1395, -1.995, -10.0), (0.1395, -1.995, 10.0), (-2.082e-06, -2.0, -10.0), (-2.082e-06, -2.0, 10.0), (-0.1395, -1.995, -10.0), (-0.1395, -1.995, 10.0), (-0.2783, -1.981, -10.0), (-0.2783, -1.981, 10.0), (-0.4158, -1.956, -10.0), (-0.4158, -1.956, 10.0), (-0.5513, -1.923, -10.0), (-0.5513, -1.923, 10.0), (-0.684, -1.879, -10.0), (-0.684, -1.879, 10.0), (-0.8135, -1.827, -10.0), (-0.8135, -1.827, 10.0), (-0.9389, -1.766, -10.0), (-0.9389, -1.766, 10.0), (-1.06, -1.696, -10.0), (-1.06, -1.696, 10.0), (-1.176, -1.618, -10.0), (-1.176, -1.618, 10.0), (-1.286, -1.532, -10.0), (-1.286, -1.532, 10.0), (-1.389, -1.439, -10.0), (-1.389, -1.439, 10.0), (-1.486, -1.338, -10.0), (-1.486, -1.338, 10.0), (-1.576, -1.231, -10.0), (-1.576, -1.231, 10.0), (-1.658, -1.118, -10.0), (-1.658, -1.118, 10.0), (-1.732, -1.0, -10.0), (-1.732, -1.0, 10.0), (-1.798, -0.8767, -10.0), (-1.798, -0.8767, 10.0), (-1.854, -0.7492, -10.0), (-1.854, -0.7492, 10.0), (-1.902, -0.618, -10.0), (-1.902, -0.618, 10.0), (-1.941, -0.4838, -10.0), (-1.941, -0.4838, 10.0), (-1.97, -0.3473, -10.0), (-1.97, -0.3473, 10.0), (-1.989, -0.2091, -10.0), (-1.989, -0.2091, 10.0), (-1.999, -0.06979, -10.0), (-1.999, -0.06979, 10.0), (-1.999, 0.0698, -10.0), (-1.999, 0.0698, 10.0), (-1.989, 0.2091, -10.0), (-1.989, 0.2091, 10.0), (-1.97, 0.3473, -10.0), (-1.97, 0.3473, 10.0), (-1.941, 0.4838, -10.0), (-1.941, 0.4838, 10.0), (-1.902, 0.618, -10.0), (-1.902, 0.618, 10.0), (-1.854, 0.7492, -10.0), (-1.854, 0.7492, 10.0), (-1.798, 0.8767, -10.0), (-1.798, 0.8767, 10.0), (-1.732, 1.0, -10.0), (-1.732, 1.0, 10.0), (-1.658, 1.118, -10.0), (-1.658, 1.118, 10.0), (-1.576, 1.231, -10.0), (-1.576, 1.231, 10.0), (-1.486, 1.338, -10.0), (-1.486, 1.338, 10.0), (-1.389, 1.439, -10.0), (-1.389, 1.439, 10.0), (-1.286, 1.532, -10.0), (-1.286, 1.532, 10.0), (-1.176, 1.618, -10.0), (-1.176, 1.618, 10.0), (-1.06, 1.696, -10.0), (-1.06, 1.696, 10.0), (-0.9389, 1.766, -10.0), (-0.9389, 1.766, 10.0), (-0.8135, 1.827, -10.0), (-0.8135, 1.827, 10.0), (-0.684, 1.879, -10.0), (-0.684, 1.879, 10.0), (-0.5513, 1.923, -10.0), (-0.5513, 1.923, 10.0), (-0.4158, 1.956, -10.0), (-0.4158, 1.956, 10.0), (-0.2783, 1.981, -10.0), (-0.2783, 1.981, 10.0), (-0.1395, 1.995, -10.0), (-0.1395, 1.995, 10.0)], [], [(0, 1, 3, 2), (2, 3, 5, 4), (4, 5, 7, 6), (6, 7, 9, 8), (8, 9, 11, 10), (10, 11, 13, 12), (12, 13, 15, 14), (14, 15, 17, 16), (16, 17, 19, 18), (18, 19, 21, 20), (20, 21, 23, 22), (22, 23, 25, 24), (24, 25, 27, 26), (26, 27, 29, 28), (28, 29, 31, 30), (30, 31, 33, 32), (32, 33, 35, 34), (34, 35, 37, 36), (36, 37, 39, 38), (38, 39, 41, 40), (40, 41, 43, 42), (42, 43, 45, 44), (44, 45, 47, 46), (46, 47, 49, 48), (48, 49, 51, 50), (50, 51, 53, 52), (52, 53, 55, 54), (54, 55, 57, 56), (56, 57, 59, 58), (58, 59, 61, 60), (60, 61, 63, 62), (62, 63, 65, 64), (64, 65, 67, 66), (66, 67, 69, 68), (68, 69, 71, 70), (70, 71, 73, 72), (72, 73, 75, 74), (74, 75, 77, 76), (76, 77, 79, 78), (78, 79, 81, 80), (80, 81, 83, 82), (82, 83, 85, 84), (84, 85, 87, 86), (86, 87, 89, 88), (88, 89, 91, 90), (90, 91, 93, 92), (92, 93, 95, 94), (94, 95, 97, 96), (96, 97, 99, 98), (98, 99, 101, 100), (100, 101, 103, 102), (102, 103, 105, 104), (104, 105, 107, 106), (106, 107, 109, 108), (108, 109, 111, 110), (110, 111, 113, 112), (112, 113, 115, 114), (114, 115, 117, 116), (116, 117, 119, 118), (118, 119, 121, 120), (120, 121, 123, 122), (122, 123, 125, 124), (124, 125, 127, 126), (126, 127, 129, 128), (128, 129, 131, 130), (130, 131, 133, 132), (132, 133, 135, 134), (134, 135, 137, 136), (136, 137, 139, 138), (138, 139, 141, 140), (140, 141, 143, 142), (142, 143, 145, 144), (144, 145, 147, 146), (146, 147, 149, 148), (148, 149, 151, 150), (150, 151, 153, 152), (152, 153, 155, 154), (154, 155, 157, 156), (156, 157, 159, 158), (158, 159, 161, 160), (160, 161, 163, 162), (162, 163, 165, 164), (164, 165, 167, 166), (166, 167, 169, 168), (168, 169, 171, 170), (170, 171, 173, 172), (172, 173, 175, 174), (174, 175, 177, 176), (3, 1, 179, 177, 175, 173, 171, 169, 167, 165, 163, 161, 159, 157, 155, 153, 151, 149, 147, 145, 143, 141, 139, 137, 135, 133, 131, 129, 127, 125, 123, 121, 119, 117, 115, 113, 111, 109, 107, 105, 103, 101, 99, 97, 95, 93, 91, 89, 87, 85, 83, 81, 79, 77, 75, 73, 71, 69, 67, 65, 63, 61, 59, 57, 55, 53, 51, 49, 47, 45, 43, 41, 39, 37, 35, 33, 31, 29, 27, 25, 23, 21, 19, 17, 15, 13, 11, 9, 7, 5), (176, 177, 179, 178), (178, 179, 1, 0), (0, 2, 4, 6, 8, 10, 12, 14, 16, 18, 20, 22, 24, 26, 28, 30, 32, 34, 36, 38, 40, 42, 44, 46, 48, 50, 52, 54, 56, 58, 60, 62, 64, 66, 68, 70, 72, 74, 76, 78, 80, 82, 84, 86, 88, 90, 92, 94, 96, 98, 100, 102, 104, 106, 108, 110, 112, 114, 116, 118, 120, 122, 124, 126, 128, 130, 132, 134, 136, 138, 140, 142, 144, 146, 148, 150, 152, 154, 156, 158, 160, 162, 164, 166, 168, 170, 172, 174, 176, 178)])
me_cylinder_001.use_remesh_preserve_volume = False
me_cylinder_001.use_remesh_preserve_attributes = False
me_cylinder_001.use_mirror_vertex_groups = False
me_cylinder_001.update()
me_cube_001 = bpy.data.meshes.new('Cube.001')
me_cube_001.from_pydata([(-1.0, -1.0, -1.0), (-1.0, -1.0, 1.0), (-1.0, 1.0, -1.0), (-1.0, 1.0, 1.0), (1.0, -1.0, -1.0), (1.0, -1.0, 1.0), (1.0, 1.0, -1.0), (1.0, 1.0, 1.0), (-1.263, -2.121, -1.007), (-1.263, -2.121, -0.7035), (-1.263, 2.121, -1.007), (-1.263, 2.121, -0.7035), (1.263, -2.121, -1.007), (1.263, -2.121, -0.7035), (1.263, 2.121, -1.007), (1.263, 2.121, -0.7035)], [], [(0, 1, 3, 2), (2, 3, 7, 6), (6, 7, 5, 4), (4, 5, 1, 0), (2, 6, 4, 0), (7, 3, 1, 5), (8, 9, 11, 10), (10, 11, 15, 14), (14, 15, 13, 12), (12, 13, 9, 8), (10, 14, 12, 8), (15, 11, 9, 13)])
me_cube_001.use_remesh_preserve_volume = False
me_cube_001.use_remesh_preserve_attributes = False
me_cube_001.use_mirror_vertex_groups = False
me_cube_001.update()
me_cube = bpy.data.meshes.new('Cube')
me_cube.from_pydata([(1.0, 1.0, -1.0), (1.0, -1.0, -1.0), (-1.0, -1.0, -1.0), (-1.0, 1.0, -1.0), (1.0, 1.0, 1.0), (1.0, -1.0, 1.0), (-1.0, -1.0, 1.0), (-1.0, 1.0, 1.0), (0.0, 0.4, 0.4671), (0.0, 0.4, 1.967), (0.05232, 0.399, 0.4671), (0.05232, 0.399, 1.967), (0.1044, 0.3961, 0.4671), (0.1044, 0.3961, 1.967), (0.1559, 0.3913, 0.4671), (0.1559, 0.3913, 1.967), (0.2067, 0.3845, 0.4671), (0.2067, 0.3845, 1.967), (0.2565, 0.3759, 0.4671), (0.2565, 0.3759, 1.967), (0.3051, 0.3654, 0.4671), (0.3051, 0.3654, 1.967), (0.3521, 0.3532, 0.4671), (0.3521, 0.3532, 1.967), (0.3974, 0.3392, 0.4671), (0.3974, 0.3392, 1.967), (0.4408, 0.3236, 0.4671), (0.4408, 0.3236, 1.967), (0.4821, 0.3064, 0.4671), (0.4821, 0.3064, 1.967), (0.521, 0.2877, 0.4671), (0.521, 0.2877, 1.967), (0.5574, 0.2677, 0.4671), (0.5574, 0.2677, 1.967), (0.591, 0.2463, 0.4671), (0.591, 0.2463, 1.967), (0.6218, 0.2237, 0.4671), (0.6218, 0.2237, 1.967), (0.6495, 0.2, 0.4671), (0.6495, 0.2, 1.967), (0.6741, 0.1753, 0.4671), (0.6741, 0.1753, 1.967), (0.6954, 0.1498, 0.4671), (0.6954, 0.1498, 1.967), (0.7133, 0.1236, 0.4671), (0.7133, 0.1236, 1.967), (0.7277, 0.09677, 0.4671), (0.7277, 0.09677, 1.967), (0.7386, 0.06946, 0.4671), (0.7386, 0.06946, 1.967), (0.7459, 0.04181, 0.4671), (0.7459, 0.04181, 1.967), (0.7495, 0.01396, 0.4671), (0.7495, 0.01396, 1.967), (0.7495, -0.01396, 0.4671), (0.7495, -0.01396, 1.967), (0.7459, -0.04181, 0.4671), (0.7459, -0.04181, 1.967), (0.7386, -0.06946, 0.4671), (0.7386, -0.06946, 1.967), (0.7277, -0.09677, 0.4671), (0.7277, -0.09677, 1.967), (0.7133, -0.1236, 0.4671), (0.7133, -0.1236, 1.967), (0.6954, -0.1498, 0.4671), (0.6954, -0.1498, 1.967), (0.6741, -0.1753, 0.4671), (0.6741, -0.1753, 1.967), (0.6495, -0.2, 0.4671), (0.6495, -0.2, 1.967), (0.6218, -0.2237, 0.4671), (0.6218, -0.2237, 1.967), (0.591, -0.2463, 0.4671), (0.591, -0.2463, 1.967), (0.5574, -0.2677, 0.4671), (0.5574, -0.2677, 1.967), (0.521, -0.2877, 0.4671), (0.521, -0.2877, 1.967), (0.4821, -0.3064, 0.4671), (0.4821, -0.3064, 1.967), (0.4408, -0.3236, 0.4671), (0.4408, -0.3236, 1.967), (0.3974, -0.3392, 0.4671), (0.3974, -0.3392, 1.967), (0.3521, -0.3532, 0.4671), (0.3521, -0.3532, 1.967), (0.3051, -0.3654, 0.4671), (0.3051, -0.3654, 1.967), (0.2565, -0.3759, 0.4671), (0.2565, -0.3759, 1.967), (0.2067, -0.3845, 0.4671), (0.2067, -0.3845, 1.967), (0.1559, -0.3913, 0.4671), (0.1559, -0.3913, 1.967), (0.1044, -0.3961, 0.4671), (0.1044, -0.3961, 1.967), (0.05232, -0.399, 0.4671), (0.05232, -0.399, 1.967), (-7.808e-07, -0.4, 0.4671), (-7.808e-07, -0.4, 1.967), (-0.05232, -0.399, 0.4671), (-0.05232, -0.399, 1.967), (-0.1044, -0.3961, 0.4671), (-0.1044, -0.3961, 1.967), (-0.1559, -0.3913, 0.4671), (-0.1559, -0.3913, 1.967), (-0.2067, -0.3845, 0.4671), (-0.2067, -0.3845, 1.967), (-0.2565, -0.3759, 0.4671), (-0.2565, -0.3759, 1.967), (-0.3051, -0.3654, 0.4671), (-0.3051, -0.3654, 1.967), (-0.3521, -0.3532, 0.4671), (-0.3521, -0.3532, 1.967), (-0.3974, -0.3392, 0.4671), (-0.3974, -0.3392, 1.967), (-0.4408, -0.3236, 0.4671), (-0.4408, -0.3236, 1.967), (-0.4821, -0.3064, 0.4671), (-0.4821, -0.3064, 1.967), (-0.521, -0.2877, 0.4671), (-0.521, -0.2877, 1.967), (-0.5574, -0.2677, 0.4671), (-0.5574, -0.2677, 1.967), (-0.591, -0.2463, 0.4671), (-0.591, -0.2463, 1.967), (-0.6218, -0.2237, 0.4671), (-0.6218, -0.2237, 1.967), (-0.6495, -0.2, 0.4671), (-0.6495, -0.2, 1.967), (-0.6741, -0.1753, 0.4671), (-0.6741, -0.1753, 1.967), (-0.6954, -0.1498, 0.4671), (-0.6954, -0.1498, 1.967), (-0.7133, -0.1236, 0.4671), (-0.7133, -0.1236, 1.967), (-0.7277, -0.09677, 0.4671), (-0.7277, -0.09677, 1.967), (-0.7386, -0.06946, 0.4671), (-0.7386, -0.06946, 1.967), (-0.7459, -0.04181, 0.4671), (-0.7459, -0.04181, 1.967), (-0.7495, -0.01396, 0.4671), (-0.7495, -0.01396, 1.967), (-0.7495, 0.01396, 0.4671), (-0.7495, 0.01396, 1.967), (-0.7459, 0.04181, 0.4671), (-0.7459, 0.04181, 1.967), (-0.7386, 0.06946, 0.4671), (-0.7386, 0.06946, 1.967), (-0.7277, 0.09677, 0.4671), (-0.7277, 0.09677, 1.967), (-0.7133, 0.1236, 0.4671), (-0.7133, 0.1236, 1.967), (-0.6954, 0.1498, 0.4671), (-0.6954, 0.1498, 1.967), (-0.6741, 0.1753, 0.4671), (-0.6741, 0.1753, 1.967), (-0.6495, 0.2, 0.4671), (-0.6495, 0.2, 1.967), (-0.6218, 0.2237, 0.4671), (-0.6218, 0.2237, 1.967), (-0.591, 0.2463, 0.4671), (-0.591, 0.2463, 1.967), (-0.5574, 0.2677, 0.4671), (-0.5574, 0.2677, 1.967), (-0.521, 0.2877, 0.4671), (-0.521, 0.2877, 1.967), (-0.4821, 0.3064, 0.4671), (-0.4821, 0.3064, 1.967), (-0.4408, 0.3236, 0.4671), (-0.4408, 0.3236, 1.967), (-0.3974, 0.3392, 0.4671), (-0.3974, 0.3392, 1.967), (-0.3521, 0.3532, 0.4671), (-0.3521, 0.3532, 1.967), (-0.305, 0.3654, 0.4671), (-0.305, 0.3654, 1.967), (-0.2565, 0.3759, 0.4671), (-0.2565, 0.3759, 1.967), (-0.2067, 0.3845, 0.4671), (-0.2067, 0.3845, 1.967), (-0.1559, 0.3913, 0.4671), (-0.1559, 0.3913, 1.967), (-0.1044, 0.3961, 0.4671), (-0.1044, 0.3961, 1.967), (-0.05231, 0.399, 0.4671), (-0.05231, 0.399, 1.967)], [], [(0, 1, 2, 3), (4, 7, 6, 5), (0, 4, 5, 1), (1, 5, 6, 2), (2, 6, 7, 3), (4, 0, 3, 7), (8, 9, 11, 10), (10, 11, 13, 12), (12, 13, 15, 14), (14, 15, 17, 16), (16, 17, 19, 18), (18, 19, 21, 20), (20, 21, 23, 22), (22, 23, 25, 24), (24, 25, 27, 26), (26, 27, 29, 28), (28, 29, 31, 30), (30, 31, 33, 32), (32, 33, 35, 34), (34, 35, 37, 36), (36, 37, 39, 38), (38, 39, 41, 40), (40, 41, 43, 42), (42, 43, 45, 44), (44, 45, 47, 46), (46, 47, 49, 48), (48, 49, 51, 50), (50, 51, 53, 52), (52, 53, 55, 54), (54, 55, 57, 56), (56, 57, 59, 58), (58, 59, 61, 60), (60, 61, 63, 62), (62, 63, 65, 64), (64, 65, 67, 66), (66, 67, 69, 68), (68, 69, 71, 70), (70, 71, 73, 72), (72, 73, 75, 74), (74, 75, 77, 76), (76, 77, 79, 78), (78, 79, 81, 80), (80, 81, 83, 82), (82, 83, 85, 84), (84, 85, 87, 86), (86, 87, 89, 88), (88, 89, 91, 90), (90, 91, 93, 92), (92, 93, 95, 94), (94, 95, 97, 96), (96, 97, 99, 98), (98, 99, 101, 100), (100, 101, 103, 102), (102, 103, 105, 104), (104, 105, 107, 106), (106, 107, 109, 108), (108, 109, 111, 110), (110, 111, 113, 112), (112, 113, 115, 114), (114, 115, 117, 116), (116, 117, 119, 118), (118, 119, 121, 120), (120, 121, 123, 122), (122, 123, 125, 124), (124, 125, 127, 126), (126, 127, 129, 128), (128, 129, 131, 130), (130, 131, 133, 132), (132, 133, 135, 134), (134, 135, 137, 136), (136, 137, 139, 138), (138, 139, 141, 140), (140, 141, 143, 142), (142, 143, 145, 144), (144, 145, 147, 146), (146, 147, 149, 148), (148, 149, 151, 150), (150, 151, 153, 152), (152, 153, 155, 154), (154, 155, 157, 156), (156, 157, 159, 158), (158, 159, 161, 160), (160, 161, 163, 162), (162, 163, 165, 164), (164, 165, 167, 166), (166, 167, 169, 168), (168, 169, 171, 170), (170, 171, 173, 172), (172, 173, 175, 174), (174, 175, 177, 176), (176, 177, 179, 178), (178, 179, 181, 180), (180, 181, 183, 182), (182, 183, 185, 184), (11, 9, 187, 185, 183, 181, 179, 177, 175, 173, 171, 169, 167, 165, 163, 161, 159, 157, 155, 153, 151, 149, 147, 145, 143, 141, 139, 137, 135, 133, 131, 129, 127, 125, 123, 121, 119, 117, 115, 113, 111, 109, 107, 105, 103, 101, 99, 97, 95, 93, 91, 89, 87, 85, 83, 81, 79, 77, 75, 73, 71, 69, 67, 65, 63, 61, 59, 57, 55, 53, 51, 49, 47, 45, 43, 41, 39, 37, 35, 33, 31, 29, 27, 25, 23, 21, 19, 17, 15, 13), (184, 185, 187, 186), (186, 187, 9, 8), (8, 10, 12, 14, 16, 18, 20, 22, 24, 26, 28, 30, 32, 34, 36, 38, 40, 42, 44, 46, 48, 50, 52, 54, 56, 58, 60, 62, 64, 66, 68, 70, 72, 74, 76, 78, 80, 82, 84, 86, 88, 90, 92, 94, 96, 98, 100, 102, 104, 106, 108, 110, 112, 114, 116, 118, 120, 122, 124, 126, 128, 130, 132, 134, 136, 138, 140, 142, 144, 146, 148, 150, 152, 154, 156, 158, 160, 162, 164, 166, 168, 170, 172, 174, 176, 178, 180, 182, 184, 186)])
me_cube.materials.append(mat_material)
me_cube.use_remesh_preserve_volume = False
me_cube.use_remesh_preserve_attributes = False
me_cube.use_mirror_vertex_groups = False
me_cube.update()

# ---- objects
ob_cylinder_003 = bpy.data.objects.new('Cylinder.003', me_cylinder_004)
ob_cylinder_002 = bpy.data.objects.new('Cylinder.002', me_cylinder_003)
ob_cylinder_001 = bpy.data.objects.new('Cylinder.001', me_cylinder_002)
ob_cylinder = bpy.data.objects.new('Cylinder', me_cylinder_001)
ob_outer = bpy.data.objects.new('outer', me_cube_001)
ob_inner = bpy.data.objects.new('inner', me_cube)
ob_lamp = bpy.data.objects.new('Lamp', light_lamp)
ob_camera = bpy.data.objects.new('Camera', cam_camera)

# ---- transforms, parenting, visibility, modifiers, constraints
ob_cylinder_003.location = (6.5, 30.0, -30.0)
ob_cylinder_003.lock_location = (True, True, False)
ob_cylinder_003.lineart.crease_threshold = 0.0
ob_cylinder_002.location = (-6.5, 30.0, -30.0)
ob_cylinder_002.lock_location = (True, True, False)
ob_cylinder_002.lineart.crease_threshold = 0.0
ob_cylinder_001.location = (-6.5, -30.0, -30.0)
ob_cylinder_001.lock_location = (True, True, False)
ob_cylinder_001.lineart.crease_threshold = 0.0
ob_cylinder.location = (6.5, -30.0, -30.0)
ob_cylinder.lock_location = (True, True, False)
ob_cylinder.lineart.crease_threshold = 0.0
ob_outer.location = (0.0, 0.0, -16.0)
ob_outer.scale = (9.5, 16.5, 16.5)
ob_outer.lineart.crease_threshold = 0.0
ob_inner.location = (0.0, 0.0, 0.0)
ob_inner.scale = (8.0, 15.0, 20.0)
ob_inner.lock_location = (True, True, True)
ob_inner.lock_rotations_4d = False
ob_inner.empty_display_type = 'ARROWS'
ob_inner.lineart.crease_threshold = 0.0
ob_lamp.location = (4.076, 1.005, 5.904)
ob_lamp.rotation_euler = (0.6503, 0.05522, 1.866)
ob_lamp.lock_rotations_4d = False
ob_lamp.empty_display_type = 'ARROWS'
ob_lamp.color = (0.0, 0.0, 0.0, 0.0)
ob_lamp.lineart.crease_threshold = 0.0
ob_camera.location = (7.481, -6.508, 5.344)
ob_camera.rotation_euler = (1.109, 0.0, 0.8149)
ob_camera.lock_rotations_4d = False
ob_camera.empty_display_type = 'ARROWS'
ob_camera.color = (0.0, 0.0, 0.0, 0.0)
ob_camera.display_type = 'WIRE'
ob_camera.lineart.crease_threshold = 0.0

# ---- collection membership
col_collection_1.objects.link(ob_cylinder_003)
col_collection_1.objects.link(ob_cylinder_002)
col_collection_1.objects.link(ob_cylinder_001)
col_collection_1.objects.link(ob_cylinder)
col_collection_1.objects.link(ob_outer)
col_collection_1.objects.link(ob_inner)
col_collection_1.objects.link(ob_lamp)
col_collection_1.objects.link(ob_camera)

# ---- scene / render settings (as saved in the file)
scene.camera = ob_camera
scene.frame_start = 1; scene.frame_end = 250; scene.frame_set(1)
scene.render.engine = 'BLENDER_EEVEE_NEXT'
scene.render.resolution_percentage = 50
scene.render.dither_intensity = 0.0
scene.cycles.use_denoising = False
scene.cycles.samples = 128
scene.cycles.sampling_pattern = 'TABULATED_SOBOL'
scene.cycles.use_adaptive_sampling = False
scene.cycles.use_light_tree = False
scene.cycles.blur_glossy = 0.0
scene.cycles.sample_clamp_indirect = 0.0
scene.view_settings.view_transform = 'Standard'
bpy.context.view_layer.update()
